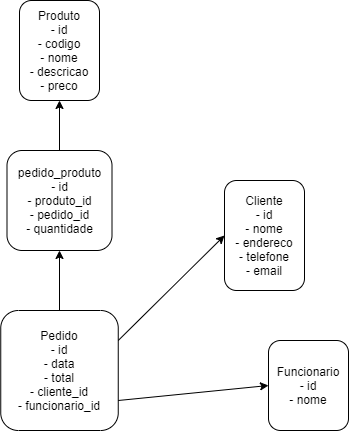

The diagram above was exported from draw.io. Its source (the exported page's mxGraphModel, read from the mxfile embedded in the PNG):
<mxGraphModel dx="997" dy="548" grid="1" gridSize="10" guides="1" tooltips="1" connect="1" arrows="1" fold="1" page="1" pageScale="1" pageWidth="827" pageHeight="1169" math="0" shadow="0">
  <root>
    <mxCell id="0" />
    <mxCell id="1" parent="0" />
    <mxCell id="AKxpC4PlpvOPLG5O9wIx-1" value="Produto&lt;br&gt;- id&lt;br&gt;- codigo&lt;br&gt;- nome&lt;br&gt;- descricao&lt;br&gt;- preco" style="rounded=1;whiteSpace=wrap;html=1;" vertex="1" parent="1">
      <mxGeometry x="85" y="30" width="80" height="100" as="geometry" />
    </mxCell>
    <mxCell id="AKxpC4PlpvOPLG5O9wIx-2" value="Cliente&lt;br&gt;- id&lt;br&gt;- nome&lt;br&gt;- endereco&lt;br&gt;- telefone&lt;br&gt;- email" style="rounded=1;whiteSpace=wrap;html=1;" vertex="1" parent="1">
      <mxGeometry x="290" y="210" width="80" height="110" as="geometry" />
    </mxCell>
    <mxCell id="AKxpC4PlpvOPLG5O9wIx-3" value="Pedido&lt;br&gt;- id&lt;br&gt;- data&lt;br&gt;- total&lt;br&gt;- cliente_id&lt;br&gt;- funcionario_id" style="rounded=1;whiteSpace=wrap;html=1;" vertex="1" parent="1">
      <mxGeometry x="66.25" y="340" width="117.5" height="120" as="geometry" />
    </mxCell>
    <mxCell id="AKxpC4PlpvOPLG5O9wIx-4" value="Funcionario&lt;br&gt;- id&lt;br&gt;- nome&lt;br&gt;" style="rounded=1;whiteSpace=wrap;html=1;" vertex="1" parent="1">
      <mxGeometry x="334" y="370" width="80" height="90" as="geometry" />
    </mxCell>
    <mxCell id="AKxpC4PlpvOPLG5O9wIx-6" value="pedido_produto&lt;br&gt;- id&lt;br&gt;- produto_id&lt;br&gt;- pedido_id&lt;br&gt;- quantidade" style="rounded=1;whiteSpace=wrap;html=1;" vertex="1" parent="1">
      <mxGeometry x="72.5" y="180" width="105" height="100" as="geometry" />
    </mxCell>
    <mxCell id="AKxpC4PlpvOPLG5O9wIx-7" value="" style="endArrow=classic;html=1;exitX=0.5;exitY=0;exitDx=0;exitDy=0;entryX=0.5;entryY=1;entryDx=0;entryDy=0;" edge="1" parent="1" source="AKxpC4PlpvOPLG5O9wIx-6" target="AKxpC4PlpvOPLG5O9wIx-1">
      <mxGeometry width="50" height="50" relative="1" as="geometry">
        <mxPoint x="115" y="180" as="sourcePoint" />
        <mxPoint x="165" y="130" as="targetPoint" />
      </mxGeometry>
    </mxCell>
    <mxCell id="AKxpC4PlpvOPLG5O9wIx-8" value="" style="endArrow=classic;html=1;exitX=0.5;exitY=0;exitDx=0;exitDy=0;entryX=0.5;entryY=1;entryDx=0;entryDy=0;" edge="1" parent="1" source="AKxpC4PlpvOPLG5O9wIx-3" target="AKxpC4PlpvOPLG5O9wIx-6">
      <mxGeometry width="50" height="50" relative="1" as="geometry">
        <mxPoint x="115" y="330" as="sourcePoint" />
        <mxPoint x="165" y="280" as="targetPoint" />
      </mxGeometry>
    </mxCell>
    <mxCell id="AKxpC4PlpvOPLG5O9wIx-9" value="" style="endArrow=classic;html=1;exitX=1;exitY=0.25;exitDx=0;exitDy=0;entryX=0;entryY=0.5;entryDx=0;entryDy=0;" edge="1" parent="1" source="AKxpC4PlpvOPLG5O9wIx-3" target="AKxpC4PlpvOPLG5O9wIx-2">
      <mxGeometry width="50" height="50" relative="1" as="geometry">
        <mxPoint x="390" y="290" as="sourcePoint" />
        <mxPoint x="440" y="240" as="targetPoint" />
      </mxGeometry>
    </mxCell>
    <mxCell id="AKxpC4PlpvOPLG5O9wIx-10" value="" style="endArrow=classic;html=1;exitX=1;exitY=0.75;exitDx=0;exitDy=0;entryX=0;entryY=0.5;entryDx=0;entryDy=0;" edge="1" parent="1" source="AKxpC4PlpvOPLG5O9wIx-3" target="AKxpC4PlpvOPLG5O9wIx-4">
      <mxGeometry width="50" height="50" relative="1" as="geometry">
        <mxPoint x="390" y="290" as="sourcePoint" />
        <mxPoint x="440" y="240" as="targetPoint" />
      </mxGeometry>
    </mxCell>
  </root>
</mxGraphModel>